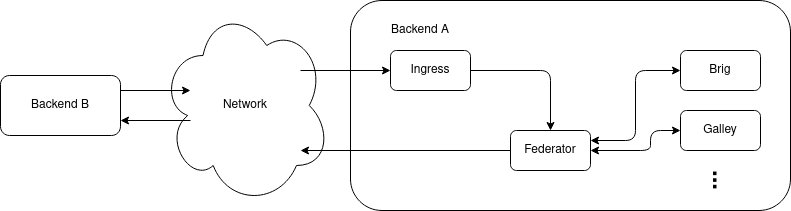

The diagram above was exported from draw.io. Its source (the exported page's mxGraphModel, read from the mxfile embedded in the PNG):
<mxGraphModel dx="1609" dy="459" grid="1" gridSize="10" guides="1" tooltips="1" connect="1" arrows="1" fold="1" page="1" pageScale="1" pageWidth="827" pageHeight="1169" math="0" shadow="0">
  <root>
    <mxCell id="0" />
    <mxCell id="1" parent="0" />
    <mxCell id="9Or6uXxuDk2SgGoBRDMZ-13" value="Network" style="ellipse;shape=cloud;whiteSpace=wrap;html=1;" vertex="1" parent="1">
      <mxGeometry x="-30" y="35" width="170" height="200" as="geometry" />
    </mxCell>
    <mxCell id="9Or6uXxuDk2SgGoBRDMZ-4" value="" style="rounded=1;whiteSpace=wrap;html=1;" vertex="1" parent="1">
      <mxGeometry x="160" y="30" width="440" height="210" as="geometry" />
    </mxCell>
    <mxCell id="9Or6uXxuDk2SgGoBRDMZ-10" style="edgeStyle=orthogonalEdgeStyle;rounded=1;orthogonalLoop=1;jettySize=auto;html=1;exitX=1;exitY=0.5;exitDx=0;exitDy=0;entryX=0.5;entryY=0;entryDx=0;entryDy=0;startArrow=none;startFill=0;" edge="1" parent="1" source="9Or6uXxuDk2SgGoBRDMZ-2" target="9Or6uXxuDk2SgGoBRDMZ-3">
      <mxGeometry relative="1" as="geometry" />
    </mxCell>
    <mxCell id="9Or6uXxuDk2SgGoBRDMZ-12" style="edgeStyle=orthogonalEdgeStyle;rounded=1;orthogonalLoop=1;jettySize=auto;html=1;startArrow=none;startFill=0;entryX=0;entryY=0.5;entryDx=0;entryDy=0;" edge="1" parent="1" target="9Or6uXxuDk2SgGoBRDMZ-2">
      <mxGeometry relative="1" as="geometry">
        <mxPoint x="110" y="100" as="sourcePoint" />
      </mxGeometry>
    </mxCell>
    <mxCell id="9Or6uXxuDk2SgGoBRDMZ-2" value="Ingress" style="rounded=1;whiteSpace=wrap;html=1;" vertex="1" parent="1">
      <mxGeometry x="200" y="80" width="80" height="40" as="geometry" />
    </mxCell>
    <mxCell id="9Or6uXxuDk2SgGoBRDMZ-11" style="edgeStyle=orthogonalEdgeStyle;rounded=1;orthogonalLoop=1;jettySize=auto;html=1;exitX=0;exitY=0.5;exitDx=0;exitDy=0;startArrow=none;startFill=0;" edge="1" parent="1" source="9Or6uXxuDk2SgGoBRDMZ-3">
      <mxGeometry relative="1" as="geometry">
        <mxPoint x="110" y="180" as="targetPoint" />
      </mxGeometry>
    </mxCell>
    <mxCell id="9Or6uXxuDk2SgGoBRDMZ-3" value="Federator" style="rounded=1;whiteSpace=wrap;html=1;" vertex="1" parent="1">
      <mxGeometry x="320" y="160" width="80" height="40" as="geometry" />
    </mxCell>
    <mxCell id="9Or6uXxuDk2SgGoBRDMZ-8" style="edgeStyle=orthogonalEdgeStyle;rounded=1;orthogonalLoop=1;jettySize=auto;html=1;exitX=0;exitY=0.5;exitDx=0;exitDy=0;entryX=1;entryY=0.25;entryDx=0;entryDy=0;startArrow=classic;startFill=1;" edge="1" parent="1" source="9Or6uXxuDk2SgGoBRDMZ-5" target="9Or6uXxuDk2SgGoBRDMZ-3">
      <mxGeometry relative="1" as="geometry" />
    </mxCell>
    <mxCell id="9Or6uXxuDk2SgGoBRDMZ-5" value="Brig" style="rounded=1;whiteSpace=wrap;html=1;" vertex="1" parent="1">
      <mxGeometry x="490" y="80" width="80" height="40" as="geometry" />
    </mxCell>
    <mxCell id="9Or6uXxuDk2SgGoBRDMZ-9" style="edgeStyle=orthogonalEdgeStyle;rounded=1;orthogonalLoop=1;jettySize=auto;html=1;exitX=0;exitY=0.5;exitDx=0;exitDy=0;entryX=1;entryY=0.5;entryDx=0;entryDy=0;startArrow=classic;startFill=1;" edge="1" parent="1" source="9Or6uXxuDk2SgGoBRDMZ-6" target="9Or6uXxuDk2SgGoBRDMZ-3">
      <mxGeometry relative="1" as="geometry">
        <Array as="points">
          <mxPoint x="460" y="160" />
          <mxPoint x="460" y="180" />
        </Array>
      </mxGeometry>
    </mxCell>
    <mxCell id="9Or6uXxuDk2SgGoBRDMZ-6" value="Galley" style="rounded=1;whiteSpace=wrap;html=1;" vertex="1" parent="1">
      <mxGeometry x="490" y="140" width="80" height="40" as="geometry" />
    </mxCell>
    <mxCell id="9Or6uXxuDk2SgGoBRDMZ-7" value="&lt;font style=&quot;font-size: 24px&quot;&gt;&lt;b&gt;&lt;font style=&quot;font-size: 24px&quot;&gt;...&lt;/font&gt;&lt;/b&gt;&lt;/font&gt;" style="text;html=1;strokeColor=none;fillColor=none;align=center;verticalAlign=middle;whiteSpace=wrap;rounded=0;rotation=90;" vertex="1" parent="1">
      <mxGeometry x="510" y="200" width="40" height="20" as="geometry" />
    </mxCell>
    <mxCell id="9Or6uXxuDk2SgGoBRDMZ-14" value="Backend A" style="text;html=1;strokeColor=none;fillColor=none;align=center;verticalAlign=middle;whiteSpace=wrap;rounded=0;" vertex="1" parent="1">
      <mxGeometry x="200" y="50" width="60" height="20" as="geometry" />
    </mxCell>
    <mxCell id="9Or6uXxuDk2SgGoBRDMZ-17" style="edgeStyle=orthogonalEdgeStyle;rounded=1;orthogonalLoop=1;jettySize=auto;html=1;exitX=1;exitY=0.25;exitDx=0;exitDy=0;startArrow=none;startFill=0;" edge="1" parent="1" source="9Or6uXxuDk2SgGoBRDMZ-15">
      <mxGeometry relative="1" as="geometry">
        <mxPoint y="120" as="targetPoint" />
      </mxGeometry>
    </mxCell>
    <mxCell id="9Or6uXxuDk2SgGoBRDMZ-18" style="edgeStyle=orthogonalEdgeStyle;rounded=1;orthogonalLoop=1;jettySize=auto;html=1;exitX=1;exitY=0.75;exitDx=0;exitDy=0;startArrow=none;startFill=0;entryX=1;entryY=0.75;entryDx=0;entryDy=0;" edge="1" parent="1" target="9Or6uXxuDk2SgGoBRDMZ-15">
      <mxGeometry relative="1" as="geometry">
        <mxPoint y="150" as="sourcePoint" />
      </mxGeometry>
    </mxCell>
    <mxCell id="9Or6uXxuDk2SgGoBRDMZ-15" value="&lt;div&gt;Backend B&lt;/div&gt;" style="rounded=1;whiteSpace=wrap;html=1;" vertex="1" parent="1">
      <mxGeometry x="-190" y="105" width="120" height="60" as="geometry" />
    </mxCell>
  </root>
</mxGraphModel>